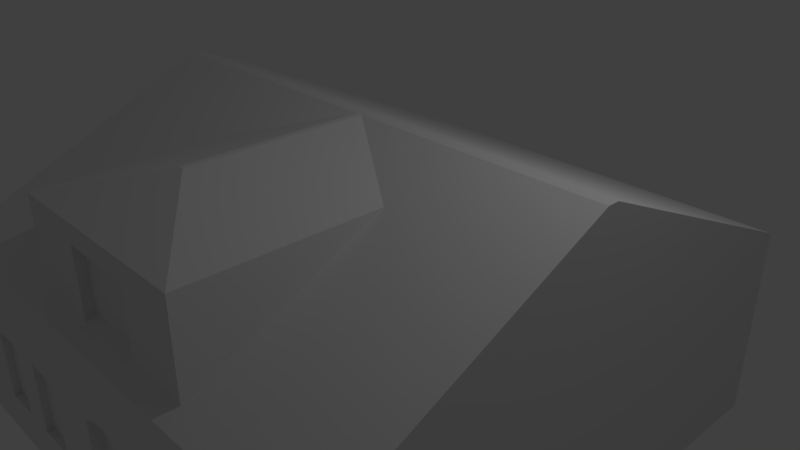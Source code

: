 # Source: Kerova_319_5.blend  (saved by Blender 2.78.0; exported with 4.5.12 LTS)
import bpy
from mathutils import Matrix  # noqa: F401  (used for matrix-valued properties, if any)

bpy.ops.wm.read_factory_settings(use_empty=True)
scene = bpy.context.scene
scene.name = 'Scene'

# ---- collections
col_collection_1 = bpy.data.collections.new('Collection 1'); scene.collection.children.link(col_collection_1)

# ---- world
world_world = bpy.data.worlds.new('World'); scene.world = world_world
world_world.color = (0.05088, 0.05088, 0.05088)
world_world.use_sun_shadow = False
world_world.sun_shadow_jitter_overblur = 0.0
world_world.cycles.sampling_method = 'MANUAL'

# ---- cameras
cam_camera = bpy.data.cameras.new('Camera')
cam_camera.clip_end = 100.0
cam_camera.lens = 35.0
cam_camera.sensor_width = 32.0
cam_camera.sensor_height = 18.0
cam_camera.ortho_scale = 7.314
cam_camera.dof.focus_distance = 0.0
cam_camera.dof.aperture_fstop = 128.0

# ---- lights
light_lamp = bpy.data.lights.new('Lamp', 'POINT')
light_lamp.transmission_factor = 0.0
light_lamp.cutoff_distance = 30.0
light_lamp.energy = 100.0
light_lamp.shadow_buffer_clip_start = 1.001
light_lamp.shadow_soft_size = 0.1
light_lamp.shadow_maximum_resolution = 0.006
light_lamp.use_absolute_resolution = True

# ---- meshes
me_plane = bpy.data.meshes.new('Plane')
me_plane.from_pydata([(-1.155, -1.0, -2.427), (6.055, -1.0, -2.427), (-1.155, 6.519, -2.427), (6.055, 6.519, -2.427), (-1.155, 6.519, -1.824), (-1.155, -1.0, -1.824), (6.055, -1.0, -1.824), (6.055, 6.519, -1.824), (-1.155, 6.519, -0.8039), (-1.155, -1.0, -0.8039), (6.055, -1.0, -0.8039), (6.055, 6.519, -0.8039), (-1.155, 6.519, -0.5102), (-1.155, -1.0, -0.5102), (6.055, -1.0, -0.5102), (6.055, 6.519, -0.5102), (-1.155, 6.519, -0.01546), (-1.155, -1.0, -0.01546), (6.055, -1.0, -0.01546), (6.055, 6.519, -0.01546), (-1.155, 6.519, 0.1546), (-1.155, -1.0, 0.1546), (6.055, -1.0, 0.1546), (6.055, 6.519, 0.1546), (-1.155, 6.519, 0.1855), (-1.155, -1.0, 0.1855), (6.055, -1.0, 0.1855), (6.055, 6.519, 0.1855), (-1.155, 6.519, 0.2937), (-1.155, -0.7606, 0.2937), (6.055, -0.7606, 0.2937), (6.055, 6.519, 0.2937), (-1.155, 2.838, 1.917), (-1.155, 2.681, 1.917), (6.055, 2.681, 1.917), (6.055, 2.838, 1.917), (2.184, -1.0, -0.8039), (2.184, -1.0, -1.824), (2.184, -1.0, -2.427), (2.184, -1.0, -0.5102), (2.957, -1.0, -0.8039), (2.957, -1.0, -1.824), (2.957, -1.0, -2.427), (2.957, -1.0, -0.5102), (3.749, -1.0, -0.8039), (3.749, -1.0, -1.824), (4.319, -1.0, -0.8039), (4.319, -1.0, -1.824), (4.773, -1.0, -0.8039), (4.773, -1.0, -1.824), (5.314, -1.0, -0.8039), (5.314, -1.0, -1.824), (1.324, -1.0, -1.824), (1.324, -1.0, -0.8039), (0.744, -1.0, -1.824), (0.744, -1.0, -0.8039), (-0.2609, -1.0, -0.8039), (-0.2609, -1.0, -1.824), (0.2802, -1.0, -0.8039), (0.2802, -1.0, -1.824), (2.586, -1.0, -0.5102), (2.184, -0.8408, -2.427), (2.184, -0.8408, -1.824), (2.184, -0.8408, -0.8039), (2.957, -0.8408, -0.8039), (2.957, -0.8408, -1.824), (2.957, -0.8408, -2.427), (3.749, -0.9029, -1.824), (3.749, -0.9029, -0.8039), (4.319, -0.9029, -0.8039), (4.319, -0.9029, -1.824), (4.773, -0.9029, -1.824), (4.773, -0.9029, -0.8039), (5.314, -0.9029, -0.8039), (5.314, -0.9029, -1.824), (0.744, -0.9029, -1.824), (1.324, -0.9029, -1.824), (0.744, -0.9029, -0.8039), (1.324, -0.9029, -0.8039), (-0.2609, -0.9029, -1.824), (-0.2609, -0.9029, -0.8039), (0.2802, -0.9029, -0.8039), (0.2802, -0.9029, -1.824), (2.184, -1.0, -0.8039), (2.957, -1.0, -0.8039), (2.586, -1.0, -0.5102), (2.3, -1.0, -0.7379), (2.434, -1.0, -0.6964), (2.577, -1.0, -0.6822), (2.717, -1.0, -0.6964), (2.847, -1.0, -0.7379), (2.957, -0.8408, -0.8039), (2.184, -0.8408, -0.8039), (2.847, -0.8408, -0.7379), (2.717, -0.8408, -0.6964), (2.577, -0.8408, -0.6822), (2.434, -0.8408, -0.6964), (2.3, -0.8408, -0.7379), (1.101, -1.0, 0.1855), (1.101, 2.681, 1.917), (1.101, -0.7606, 0.2937), (3.976, -1.0, 0.1855), (3.976, 2.681, 1.917), (3.976, -0.7606, 0.2937), (1.101, -0.7606, 1.488), (3.976, -0.7606, 1.488), (2.047, -0.7606, 0.2937), (2.047, -0.7606, 1.488), (3.093, -0.7606, 0.2937), (3.093, -0.7606, 1.488), (2.047, -0.7606, 1.221), (3.093, -0.7606, 1.221), (2.047, -0.6319, 0.2937), (3.093, -0.6319, 0.2937), (2.047, -0.6319, 1.221), (3.093, -0.6319, 1.221), (1.101, 2.681, 1.488), (3.976, 2.681, 1.488), (2.564, 0.2906, 1.917), (2.589, 0.2906, 1.917), (2.508, 2.681, 1.917), (2.589, 2.681, 1.917), (2.508, 0.2906, 1.917), (2.535, 0.2906, 1.917)], [], [(0, 2, 3, 1, 42, 38), (7, 4, 8, 11), (3, 2, 4, 7), (0, 38, 37, 52, 54, 59, 57, 5), (1, 3, 7, 6), (2, 0, 5, 4), (10, 11, 15, 14), (5, 57, 56, 9), (6, 7, 11, 10), (4, 5, 9, 8), (15, 12, 16, 19), (8, 9, 13, 12), (11, 8, 12, 15), (9, 56, 58, 55, 53, 36, 39, 13), (17, 18, 22, 21), (13, 39, 60, 43, 14, 18, 17), (14, 15, 19, 18), (12, 13, 17, 16), (22, 23, 27, 26), (18, 19, 23, 22), (16, 17, 21, 20), (19, 16, 20, 23), (27, 24, 28, 31), (20, 21, 25, 24), (23, 20, 24, 27), (21, 22, 26, 101, 98, 25), (30, 31, 35, 34), (25, 98, 100, 29), (26, 27, 31, 30), (24, 25, 29, 28), (33, 99, 102, 34, 35, 32), (28, 29, 33, 32), (31, 28, 32, 35), (29, 100, 99, 33), (40, 84, 91, 64), (56, 57, 79, 80), (47, 46, 69, 70), (41, 42, 1, 6, 51, 49, 47, 45), (40, 41, 45, 44), (43, 40, 44, 46, 48, 50, 10, 14), (54, 52, 76, 75), (46, 47, 49, 48), (42, 41, 65, 66), (50, 51, 6, 10), (53, 52, 37, 36), (45, 47, 70, 67), (51, 50, 73, 74), (58, 59, 54, 55), (83, 36, 63, 92), (62, 61, 66, 65), (68, 67, 70, 69), (72, 71, 74, 73), (77, 75, 76, 78), (80, 79, 82, 81), (41, 40, 64, 65), (53, 55, 77, 78), (37, 38, 61, 62), (58, 56, 80, 81), (52, 53, 78, 76), (36, 37, 62, 63), (57, 59, 82, 79), (63, 62, 65, 64, 91, 93, 94, 95, 96, 97, 92), (48, 49, 71, 72), (59, 58, 81, 82), (50, 48, 72, 73), (44, 45, 67, 68), (55, 54, 75, 77), (38, 42, 66, 61), (49, 51, 74, 71), (39, 36, 83, 85, 60), (46, 44, 68, 69), (83, 86, 85), (86, 87, 85), (87, 88, 85), (88, 89, 85), (89, 90, 85), (90, 84, 85), (83, 92, 97, 86), (86, 97, 96, 87), (87, 96, 95, 88), (88, 95, 94, 89), (89, 94, 93, 90), (90, 93, 91, 84), (60, 85, 84, 40, 43), (99, 100, 106, 108, 103, 102), (100, 98, 101, 103, 108, 106), (103, 101, 26, 30), (102, 103, 30, 34), (100, 106, 110, 107, 104), (104, 107, 123, 122), (102, 99, 116, 117), (105, 103, 117), (115, 114, 112, 113), (107, 110, 111, 109), (109, 111, 108, 103, 105), (111, 110, 114, 115), (110, 106, 112, 114), (108, 111, 115, 113), (106, 108, 113, 112), (100, 104, 116), (119, 121, 120, 122, 123, 118), (117, 116, 120, 121), (116, 104, 122, 120), (109, 105, 119, 118), (107, 109, 118, 123), (105, 117, 121, 119)])
me_plane.use_remesh_preserve_volume = False
me_plane.use_remesh_preserve_attributes = False
me_plane.use_mirror_vertex_groups = False
me_plane.update()

# ---- objects
ob_plane = bpy.data.objects.new('Plane', me_plane)
ob_lamp = bpy.data.objects.new('Lamp', light_lamp)
ob_camera = bpy.data.objects.new('Camera', cam_camera)

# ---- transforms, parenting, visibility, modifiers, constraints
ob_plane.location = (-2.551, -2.798, 0.0)
ob_plane.lineart.crease_threshold = 0.0
ob_lamp.location = (4.076, 1.005, 5.904)
ob_lamp.rotation_euler = (0.6503, 0.05522, 1.866)
ob_lamp.lock_rotations_4d = False
ob_lamp.empty_display_type = 'ARROWS'
ob_lamp.color = (0.0, 0.0, 0.0, 0.0)
ob_lamp.lineart.crease_threshold = 0.0
ob_camera.location = (7.481, -6.508, 5.344)
ob_camera.rotation_euler = (1.109, 0.0, 0.8149)
ob_camera.lock_rotations_4d = False
ob_camera.empty_display_type = 'ARROWS'
ob_camera.color = (0.0, 0.0, 0.0, 0.0)
ob_camera.display_type = 'WIRE'
ob_camera.lineart.crease_threshold = 0.0

# ---- collection membership
col_collection_1.objects.link(ob_plane)
col_collection_1.objects.link(ob_lamp)
col_collection_1.objects.link(ob_camera)

# ---- scene / render settings (as saved in the file)
scene.camera = ob_camera
scene.frame_start = 1; scene.frame_end = 250; scene.frame_set(1)
scene.render.engine = 'BLENDER_EEVEE_NEXT'
scene.render.resolution_percentage = 50
scene.render.dither_intensity = 0.0
scene.cycles.use_denoising = False
scene.cycles.samples = 128
scene.cycles.sampling_pattern = 'TABULATED_SOBOL'
scene.cycles.light_sampling_threshold = 0.0
scene.cycles.use_adaptive_sampling = False
scene.cycles.use_light_tree = False
scene.cycles.blur_glossy = 0.0
scene.cycles.sample_clamp_indirect = 0.0
scene.view_settings.view_transform = 'Standard'
bpy.context.view_layer.update()
